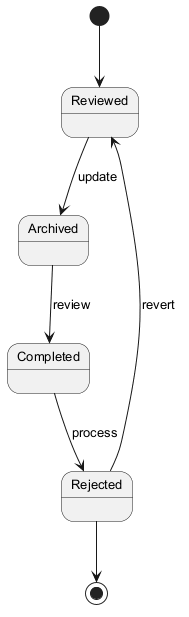

The diagram above was rendered by PlantUML. Its source (embedded in the PNG):
@startuml
skinparam backgroundColor #FFFFFF
skinparam classBackgroundColor #F1F8E9
skinparam classBorderColor #33691E
skinparam defaultFontSize 13
[*] --> Reviewed
Reviewed --> Archived : update
Archived --> Completed : review
Completed --> Rejected : process
Rejected --> Reviewed : revert
Rejected --> [*]
@enduml